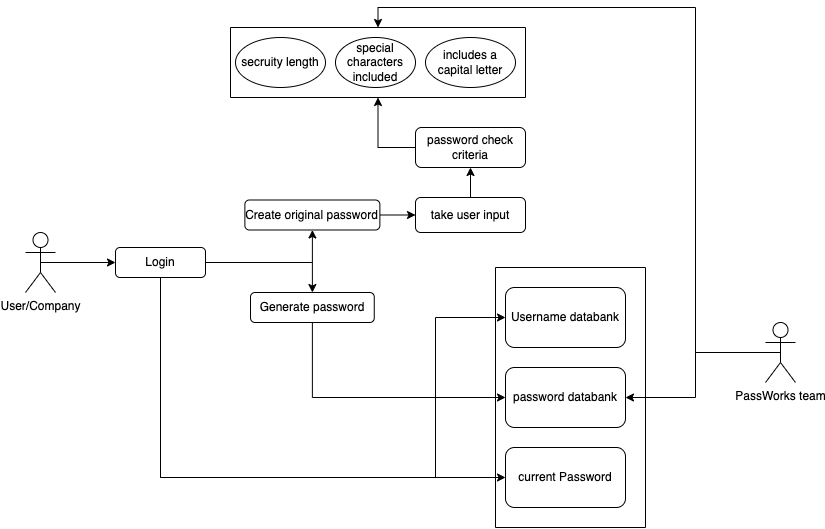

The diagram above was exported from draw.io. Its source (the exported page's mxGraphModel, read from the mxfile embedded in the PNG):
<mxGraphModel dx="1483" dy="766" grid="1" gridSize="10" guides="1" tooltips="1" connect="1" arrows="1" fold="1" page="1" pageScale="1" pageWidth="850" pageHeight="1100" math="0" shadow="0">
  <root>
    <mxCell id="0" />
    <mxCell id="1" parent="0" />
    <mxCell id="JlLgl4xz0me7msI8fKpM-38" style="edgeStyle=orthogonalEdgeStyle;rounded=0;orthogonalLoop=1;jettySize=auto;html=1;exitX=0.5;exitY=0.5;exitDx=0;exitDy=0;exitPerimeter=0;entryX=0.5;entryY=0;entryDx=0;entryDy=0;" parent="1" source="JlLgl4xz0me7msI8fKpM-1" target="JlLgl4xz0me7msI8fKpM-26" edge="1">
      <mxGeometry relative="1" as="geometry">
        <Array as="points">
          <mxPoint x="730" y="465" />
          <mxPoint x="730" y="120" />
          <mxPoint x="413" y="120" />
        </Array>
      </mxGeometry>
    </mxCell>
    <mxCell id="JlLgl4xz0me7msI8fKpM-40" style="edgeStyle=orthogonalEdgeStyle;rounded=0;orthogonalLoop=1;jettySize=auto;html=1;exitX=0.5;exitY=0.5;exitDx=0;exitDy=0;exitPerimeter=0;entryX=1;entryY=0.5;entryDx=0;entryDy=0;" parent="1" source="JlLgl4xz0me7msI8fKpM-1" target="JlLgl4xz0me7msI8fKpM-7" edge="1">
      <mxGeometry relative="1" as="geometry" />
    </mxCell>
    <mxCell id="JlLgl4xz0me7msI8fKpM-1" value="PassWorks team" style="shape=umlActor;verticalLabelPosition=bottom;verticalAlign=top;html=1;outlineConnect=0;" parent="1" vertex="1">
      <mxGeometry x="800" y="435" width="30" height="60" as="geometry" />
    </mxCell>
    <mxCell id="JlLgl4xz0me7msI8fKpM-25" style="edgeStyle=orthogonalEdgeStyle;rounded=0;orthogonalLoop=1;jettySize=auto;html=1;exitX=0.5;exitY=0.5;exitDx=0;exitDy=0;exitPerimeter=0;entryX=0;entryY=0.5;entryDx=0;entryDy=0;" parent="1" source="JlLgl4xz0me7msI8fKpM-2" target="JlLgl4xz0me7msI8fKpM-17" edge="1">
      <mxGeometry relative="1" as="geometry" />
    </mxCell>
    <mxCell id="JlLgl4xz0me7msI8fKpM-2" value="User/Company" style="shape=umlActor;verticalLabelPosition=bottom;verticalAlign=top;html=1;outlineConnect=0;" parent="1" vertex="1">
      <mxGeometry x="60" y="345" width="30" height="60" as="geometry" />
    </mxCell>
    <mxCell id="JlLgl4xz0me7msI8fKpM-35" style="edgeStyle=orthogonalEdgeStyle;rounded=0;orthogonalLoop=1;jettySize=auto;html=1;exitX=0.5;exitY=1;exitDx=0;exitDy=0;entryX=0;entryY=0.5;entryDx=0;entryDy=0;" parent="1" source="JlLgl4xz0me7msI8fKpM-6" target="JlLgl4xz0me7msI8fKpM-7" edge="1">
      <mxGeometry relative="1" as="geometry" />
    </mxCell>
    <mxCell id="JlLgl4xz0me7msI8fKpM-6" value="Generate password" style="rounded=1;whiteSpace=wrap;html=1;" parent="1" vertex="1">
      <mxGeometry x="285.01" y="405" width="123.75" height="30" as="geometry" />
    </mxCell>
    <mxCell id="JlLgl4xz0me7msI8fKpM-9" value="" style="swimlane;startSize=0;" parent="1" vertex="1">
      <mxGeometry x="530" y="380" width="150" height="260" as="geometry">
        <mxRectangle x="530" y="380" width="50" height="40" as="alternateBounds" />
      </mxGeometry>
    </mxCell>
    <mxCell id="JlLgl4xz0me7msI8fKpM-8" value="Username databank" style="rounded=1;whiteSpace=wrap;html=1;" parent="JlLgl4xz0me7msI8fKpM-9" vertex="1">
      <mxGeometry x="10" y="20" width="120" height="60" as="geometry" />
    </mxCell>
    <mxCell id="JlLgl4xz0me7msI8fKpM-7" value="password databank" style="rounded=1;whiteSpace=wrap;html=1;" parent="JlLgl4xz0me7msI8fKpM-9" vertex="1">
      <mxGeometry x="10" y="100" width="120" height="60" as="geometry" />
    </mxCell>
    <mxCell id="JlLgl4xz0me7msI8fKpM-15" value="current Password" style="rounded=1;whiteSpace=wrap;html=1;" parent="JlLgl4xz0me7msI8fKpM-9" vertex="1">
      <mxGeometry x="10" y="180" width="120" height="60" as="geometry" />
    </mxCell>
    <mxCell id="JlLgl4xz0me7msI8fKpM-31" style="edgeStyle=orthogonalEdgeStyle;rounded=0;orthogonalLoop=1;jettySize=auto;html=1;exitX=1;exitY=0.5;exitDx=0;exitDy=0;entryX=0;entryY=0.5;entryDx=0;entryDy=0;" parent="1" source="JlLgl4xz0me7msI8fKpM-10" target="JlLgl4xz0me7msI8fKpM-29" edge="1">
      <mxGeometry relative="1" as="geometry" />
    </mxCell>
    <mxCell id="JlLgl4xz0me7msI8fKpM-10" value="Create original password" style="rounded=1;whiteSpace=wrap;html=1;" parent="1" vertex="1">
      <mxGeometry x="279.38" y="312.5" width="135" height="30" as="geometry" />
    </mxCell>
    <mxCell id="JlLgl4xz0me7msI8fKpM-34" style="edgeStyle=orthogonalEdgeStyle;rounded=0;orthogonalLoop=1;jettySize=auto;html=1;exitX=0;exitY=0.5;exitDx=0;exitDy=0;entryX=0.5;entryY=1;entryDx=0;entryDy=0;" parent="1" source="JlLgl4xz0me7msI8fKpM-11" target="JlLgl4xz0me7msI8fKpM-26" edge="1">
      <mxGeometry relative="1" as="geometry" />
    </mxCell>
    <mxCell id="JlLgl4xz0me7msI8fKpM-11" value="password check criteria" style="rounded=1;whiteSpace=wrap;html=1;" parent="1" vertex="1">
      <mxGeometry x="450" y="240" width="110" height="40" as="geometry" />
    </mxCell>
    <mxCell id="JlLgl4xz0me7msI8fKpM-12" value="secruity length" style="ellipse;whiteSpace=wrap;html=1;" parent="1" vertex="1">
      <mxGeometry x="270" y="150" width="90" height="50" as="geometry" />
    </mxCell>
    <mxCell id="JlLgl4xz0me7msI8fKpM-14" value="includes a capital letter" style="ellipse;whiteSpace=wrap;html=1;" parent="1" vertex="1">
      <mxGeometry x="460" y="150" width="90" height="50" as="geometry" />
    </mxCell>
    <mxCell id="JlLgl4xz0me7msI8fKpM-18" style="edgeStyle=orthogonalEdgeStyle;rounded=0;orthogonalLoop=1;jettySize=auto;html=1;exitX=1;exitY=0.5;exitDx=0;exitDy=0;entryX=0.5;entryY=1;entryDx=0;entryDy=0;" parent="1" source="JlLgl4xz0me7msI8fKpM-17" target="JlLgl4xz0me7msI8fKpM-10" edge="1">
      <mxGeometry relative="1" as="geometry" />
    </mxCell>
    <mxCell id="JlLgl4xz0me7msI8fKpM-19" style="edgeStyle=orthogonalEdgeStyle;rounded=0;orthogonalLoop=1;jettySize=auto;html=1;exitX=1;exitY=0.5;exitDx=0;exitDy=0;entryX=0.5;entryY=0;entryDx=0;entryDy=0;" parent="1" source="JlLgl4xz0me7msI8fKpM-17" target="JlLgl4xz0me7msI8fKpM-6" edge="1">
      <mxGeometry relative="1" as="geometry" />
    </mxCell>
    <mxCell id="JlLgl4xz0me7msI8fKpM-42" style="edgeStyle=orthogonalEdgeStyle;rounded=0;orthogonalLoop=1;jettySize=auto;html=1;exitX=0.5;exitY=1;exitDx=0;exitDy=0;entryX=0;entryY=0.5;entryDx=0;entryDy=0;" parent="1" source="JlLgl4xz0me7msI8fKpM-17" target="JlLgl4xz0me7msI8fKpM-15" edge="1">
      <mxGeometry relative="1" as="geometry" />
    </mxCell>
    <mxCell id="JlLgl4xz0me7msI8fKpM-43" style="edgeStyle=orthogonalEdgeStyle;rounded=0;orthogonalLoop=1;jettySize=auto;html=1;exitX=0.5;exitY=1;exitDx=0;exitDy=0;entryX=0;entryY=0.5;entryDx=0;entryDy=0;" parent="1" source="JlLgl4xz0me7msI8fKpM-17" target="JlLgl4xz0me7msI8fKpM-8" edge="1">
      <mxGeometry relative="1" as="geometry">
        <Array as="points">
          <mxPoint x="195" y="590" />
          <mxPoint x="470" y="590" />
          <mxPoint x="470" y="430" />
        </Array>
      </mxGeometry>
    </mxCell>
    <mxCell id="JlLgl4xz0me7msI8fKpM-17" value="Login" style="rounded=1;whiteSpace=wrap;html=1;" parent="1" vertex="1">
      <mxGeometry x="150" y="360" width="90" height="30" as="geometry" />
    </mxCell>
    <mxCell id="JlLgl4xz0me7msI8fKpM-26" value="" style="swimlane;startSize=0;" parent="1" vertex="1">
      <mxGeometry x="265" y="140" width="295" height="70" as="geometry" />
    </mxCell>
    <mxCell id="JlLgl4xz0me7msI8fKpM-13" value="special characters included" style="ellipse;whiteSpace=wrap;html=1;" parent="JlLgl4xz0me7msI8fKpM-26" vertex="1">
      <mxGeometry x="105" y="10" width="80" height="50" as="geometry" />
    </mxCell>
    <mxCell id="JlLgl4xz0me7msI8fKpM-33" style="edgeStyle=orthogonalEdgeStyle;rounded=0;orthogonalLoop=1;jettySize=auto;html=1;exitX=0.5;exitY=0;exitDx=0;exitDy=0;entryX=0.5;entryY=1;entryDx=0;entryDy=0;" parent="1" source="JlLgl4xz0me7msI8fKpM-29" target="JlLgl4xz0me7msI8fKpM-11" edge="1">
      <mxGeometry relative="1" as="geometry" />
    </mxCell>
    <mxCell id="JlLgl4xz0me7msI8fKpM-29" value="take user input" style="rounded=1;whiteSpace=wrap;html=1;" parent="1" vertex="1">
      <mxGeometry x="450" y="310" width="110" height="35" as="geometry" />
    </mxCell>
  </root>
</mxGraphModel>